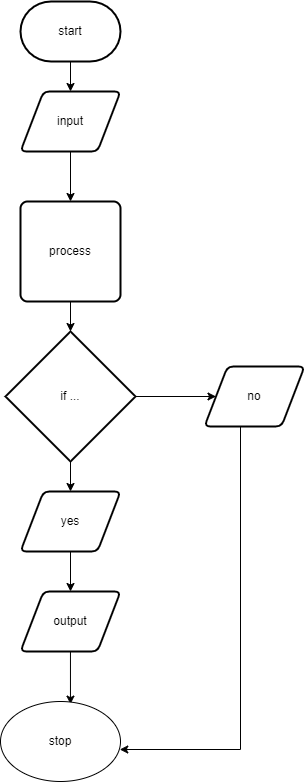

The diagram above was exported from draw.io. Its source (the exported page's mxGraphModel, read from the mxfile embedded in the PNG):
<mxGraphModel dx="434" dy="389" grid="1" gridSize="10" guides="1" tooltips="1" connect="1" arrows="1" fold="1" page="1" pageScale="1" pageWidth="827" pageHeight="1169" math="0" shadow="0">
  <root>
    <mxCell id="0" />
    <mxCell id="1" parent="0" />
    <mxCell id="12" style="edgeStyle=orthogonalEdgeStyle;html=1;rounded=0;" edge="1" parent="1" source="2" target="3">
      <mxGeometry relative="1" as="geometry" />
    </mxCell>
    <mxCell id="2" value="start" style="strokeWidth=2;html=1;shape=mxgraph.flowchart.terminator;whiteSpace=wrap;" vertex="1" parent="1">
      <mxGeometry x="180" y="20" width="100" height="60" as="geometry" />
    </mxCell>
    <mxCell id="13" style="edgeStyle=orthogonalEdgeStyle;html=1;rounded=0;" edge="1" parent="1" source="3" target="4">
      <mxGeometry relative="1" as="geometry" />
    </mxCell>
    <mxCell id="3" value="input" style="shape=parallelogram;html=1;strokeWidth=2;perimeter=parallelogramPerimeter;whiteSpace=wrap;rounded=1;arcSize=12;size=0.23;" vertex="1" parent="1">
      <mxGeometry x="180" y="110" width="100" height="60" as="geometry" />
    </mxCell>
    <mxCell id="14" style="edgeStyle=orthogonalEdgeStyle;html=1;rounded=0;" edge="1" parent="1" source="4" target="5">
      <mxGeometry relative="1" as="geometry" />
    </mxCell>
    <mxCell id="4" value="process" style="rounded=1;whiteSpace=wrap;html=1;absoluteArcSize=1;arcSize=14;strokeWidth=2;" vertex="1" parent="1">
      <mxGeometry x="180" y="220" width="100" height="100" as="geometry" />
    </mxCell>
    <mxCell id="7" style="edgeStyle=orthogonalEdgeStyle;html=1;entryX=0;entryY=0.5;entryDx=0;entryDy=0;rounded=0;" edge="1" parent="1" source="5" target="6">
      <mxGeometry relative="1" as="geometry" />
    </mxCell>
    <mxCell id="9" style="edgeStyle=orthogonalEdgeStyle;html=1;rounded=0;" edge="1" parent="1" source="5" target="8">
      <mxGeometry relative="1" as="geometry" />
    </mxCell>
    <mxCell id="5" value="if ..." style="strokeWidth=2;html=1;shape=mxgraph.flowchart.decision;whiteSpace=wrap;" vertex="1" parent="1">
      <mxGeometry x="165" y="350" width="130" height="130" as="geometry" />
    </mxCell>
    <mxCell id="17" style="edgeStyle=orthogonalEdgeStyle;rounded=0;html=1;entryX=0.994;entryY=0.6;entryDx=0;entryDy=0;entryPerimeter=0;" edge="1" parent="1" source="6" target="11">
      <mxGeometry relative="1" as="geometry">
        <Array as="points">
          <mxPoint x="400" y="768" />
        </Array>
      </mxGeometry>
    </mxCell>
    <mxCell id="6" value="no" style="shape=parallelogram;html=1;strokeWidth=2;perimeter=parallelogramPerimeter;whiteSpace=wrap;rounded=1;arcSize=12;size=0.23;" vertex="1" parent="1">
      <mxGeometry x="364" y="385" width="100" height="60" as="geometry" />
    </mxCell>
    <mxCell id="15" style="edgeStyle=orthogonalEdgeStyle;html=1;rounded=0;" edge="1" parent="1" source="8" target="10">
      <mxGeometry relative="1" as="geometry" />
    </mxCell>
    <mxCell id="8" value="yes" style="shape=parallelogram;html=1;strokeWidth=2;perimeter=parallelogramPerimeter;whiteSpace=wrap;rounded=1;arcSize=12;size=0.23;" vertex="1" parent="1">
      <mxGeometry x="180" y="510" width="100" height="60" as="geometry" />
    </mxCell>
    <mxCell id="16" style="edgeStyle=orthogonalEdgeStyle;html=1;entryX=0.583;entryY=0.033;entryDx=0;entryDy=0;entryPerimeter=0;rounded=0;" edge="1" parent="1" source="10" target="11">
      <mxGeometry relative="1" as="geometry" />
    </mxCell>
    <mxCell id="10" value="output" style="shape=parallelogram;html=1;strokeWidth=2;perimeter=parallelogramPerimeter;whiteSpace=wrap;rounded=1;arcSize=12;size=0.23;" vertex="1" parent="1">
      <mxGeometry x="180" y="610" width="100" height="60" as="geometry" />
    </mxCell>
    <mxCell id="11" value="stop" style="ellipse;whiteSpace=wrap;html=1;" vertex="1" parent="1">
      <mxGeometry x="160" y="720" width="120" height="80" as="geometry" />
    </mxCell>
  </root>
</mxGraphModel>